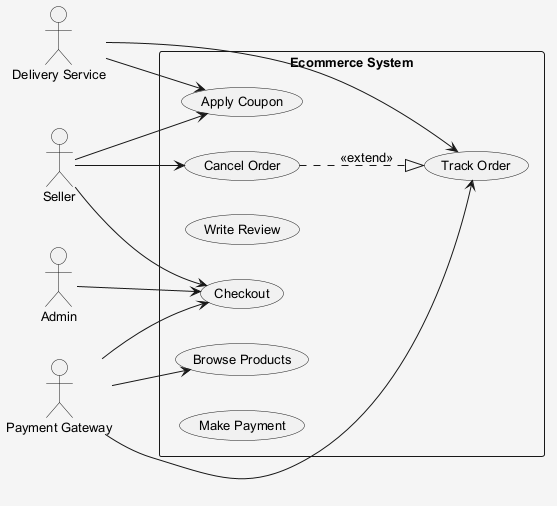

The diagram above was rendered by PlantUML. Its source (embedded in the PNG):
@startuml
skinparam shadowing false
skinparam backgroundColor #F5F5F5
skinparam defaultFontSize 13
left to right direction
actor "Delivery Service" as DeliveryService
actor "Admin" as Admin
actor "Payment Gateway" as PaymentGateway
actor "Seller" as Seller
rectangle "Ecommerce System" {
  usecase "Apply Coupon" as UC_ApplyCoupon
  usecase "Checkout" as UC_Checkout
  usecase "Track Order" as UC_TrackOrder
  usecase "Write Review" as UC_WriteReview
  usecase "Browse Products" as UC_BrowseProducts
  usecase "Cancel Order" as UC_CancelOrder
  usecase "Make Payment" as UC_MakePayment
}
DeliveryService --> UC_ApplyCoupon
DeliveryService --> UC_TrackOrder
Admin --> UC_Checkout
PaymentGateway --> UC_Checkout
PaymentGateway --> UC_BrowseProducts
PaymentGateway --> UC_TrackOrder
Seller --> UC_CancelOrder
Seller --> UC_Checkout
Seller --> UC_ApplyCoupon
UC_CancelOrder ..|> UC_TrackOrder : <<extend>>
@enduml